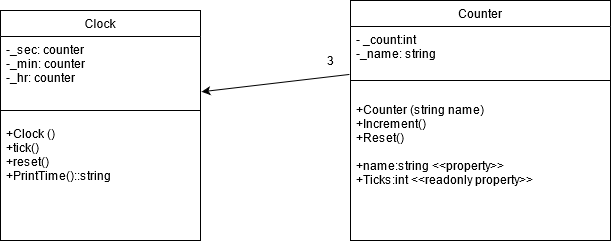

The diagram above was exported from draw.io. Its source (the exported page's mxGraphModel, read from the mxfile embedded in the PNG):
<mxGraphModel dx="605" dy="476" grid="1" gridSize="10" guides="1" tooltips="1" connect="1" arrows="1" fold="1" page="1" pageScale="1" pageWidth="850" pageHeight="1100" math="0" shadow="0">
  <root>
    <mxCell id="0" />
    <mxCell id="1" parent="0" />
    <mxCell id="sdgmCtfM7I9KBA7PETyr-5" value="Clock" style="swimlane;fontStyle=0;childLayout=stackLayout;horizontal=1;startSize=26;horizontalStack=0;resizeParent=1;resizeParentMax=0;resizeLast=0;collapsible=1;marginBottom=0;" vertex="1" parent="1">
      <mxGeometry x="160" y="70" width="200" height="230" as="geometry" />
    </mxCell>
    <mxCell id="sdgmCtfM7I9KBA7PETyr-7" value="-_sec: counter&#10;-_min: counter&#10;-_hr: counter&#10;&#10;&#10;&#10;+Clock ()&#10;+tick()&#10;+reset()&#10;+PrintTime()::string&#10;&#10;&#10;&#10;&#10;" style="text;strokeColor=none;fillColor=none;align=left;verticalAlign=top;spacingLeft=4;spacingRight=4;overflow=hidden;rotatable=0;points=[[0,0.5],[1,0.5]];portConstraint=eastwest;" vertex="1" parent="sdgmCtfM7I9KBA7PETyr-5">
      <mxGeometry y="26" width="200" height="204" as="geometry" />
    </mxCell>
    <mxCell id="sdgmCtfM7I9KBA7PETyr-9" value="Counter" style="swimlane;fontStyle=0;childLayout=stackLayout;horizontal=1;startSize=26;horizontalStack=0;resizeParent=1;resizeParentMax=0;resizeLast=0;collapsible=1;marginBottom=0;" vertex="1" parent="1">
      <mxGeometry x="510" y="60" width="260" height="240" as="geometry" />
    </mxCell>
    <mxCell id="sdgmCtfM7I9KBA7PETyr-10" value="- _count:int&#10;-_name: string&#10;&#10;&#10;&#10;+Counter (string name)&#10;+Increment()&#10;+Reset()&#10;&#10;+name:string &lt;&lt;property&gt;&gt;&#10;+Ticks:int &lt;&lt;readonly property&gt;&gt;&#10;" style="text;strokeColor=none;fillColor=none;align=left;verticalAlign=top;spacingLeft=4;spacingRight=4;overflow=hidden;rotatable=0;points=[[0,0.5],[1,0.5]];portConstraint=eastwest;" vertex="1" parent="sdgmCtfM7I9KBA7PETyr-9">
      <mxGeometry y="26" width="260" height="214" as="geometry" />
    </mxCell>
    <mxCell id="sdgmCtfM7I9KBA7PETyr-13" value="" style="swimlane;startSize=0;" vertex="1" parent="1">
      <mxGeometry x="510" y="140" width="260" height="160" as="geometry" />
    </mxCell>
    <mxCell id="sdgmCtfM7I9KBA7PETyr-14" value="" style="swimlane;startSize=0;" vertex="1" parent="1">
      <mxGeometry x="160" y="170" width="200" height="130" as="geometry" />
    </mxCell>
    <mxCell id="sdgmCtfM7I9KBA7PETyr-15" value="" style="endArrow=classic;html=1;exitX=-0.004;exitY=0.224;exitDx=0;exitDy=0;exitPerimeter=0;entryX=1.005;entryY=0.271;entryDx=0;entryDy=0;entryPerimeter=0;" edge="1" parent="1" source="sdgmCtfM7I9KBA7PETyr-10" target="sdgmCtfM7I9KBA7PETyr-7">
      <mxGeometry width="50" height="50" relative="1" as="geometry">
        <mxPoint x="360" y="270" as="sourcePoint" />
        <mxPoint x="410" y="220" as="targetPoint" />
      </mxGeometry>
    </mxCell>
    <mxCell id="sdgmCtfM7I9KBA7PETyr-16" value="3" style="text;html=1;align=center;verticalAlign=middle;resizable=0;points=[];autosize=1;strokeColor=none;" vertex="1" parent="1">
      <mxGeometry x="480" y="110" width="20" height="20" as="geometry" />
    </mxCell>
  </root>
</mxGraphModel>